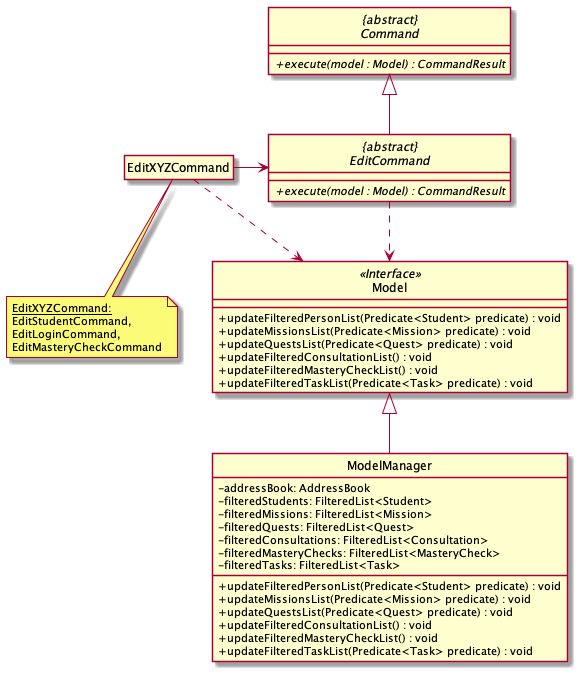

The diagram above was rendered by PlantUML. Its source (embedded in the PNG):
@startuml
skinparam backgroundColor #ffffff
skinparam classAttributeIconSize 0
hide circle

abstract class "{abstract}\nCommand" {
    + {abstract} execute(model : Model) : CommandResult
}

class Model <<Interface>> {
    /' Methods '/
    + updateFilteredPersonList(Predicate<Student> predicate) : void
    + updateMissionsList(Predicate<Mission> predicate) : void
    + updateQuestsList(Predicate<Quest> predicate) : void
    + updateFilteredConsultationList() : void
    + updateFilteredMasteryCheckList() : void
    + updateFilteredTaskList(Predicate<Task> predicate) : void
}

class ModelManager {
    /' Attributes '/
    - addressBook: AddressBook
    - filteredStudents: FilteredList<Student>
    - filteredMissions: FilteredList<Mission>
    - filteredQuests: FilteredList<Quest>
    - filteredConsultations: FilteredList<Consultation>
    - filteredMasteryChecks: FilteredList<MasteryCheck>
    - filteredTasks: FilteredList<Task>

    /' Methods '/
    + updateFilteredPersonList(Predicate<Student> predicate) : void
    + updateMissionsList(Predicate<Mission> predicate) : void
    + updateQuestsList(Predicate<Quest> predicate) : void
    + updateFilteredConsultationList() : void
    + updateFilteredMasteryCheckList() : void
    + updateFilteredTaskList(Predicate<Task> predicate) : void
}

abstract class "{abstract}\nEditCommand"{
    /' Attributes '/

    /' Methods '/
    + {abstract} execute(model : Model) : CommandResult
}

class EditXYZCommand
hide EditXYZCommand attributes
hide EditXYZCommand methods

note as N1
  <size: 11><u>EditXYZCommand:</size>
  <size: 11>EditStudentCommand,</size>
  <size: 11>EditLoginCommand,</size>
  <size: 11>EditMasteryCheckCommand</size>
end note

N1 .up. EditXYZCommand

"{abstract}\nEditCommand" ..> Model
"{abstract}\nEditCommand" --up|> "{abstract}\nCommand"
EditXYZCommand -> "{abstract}\nEditCommand"
"EditXYZCommand" ..> Model
ModelManager --up|> Model
@enduml